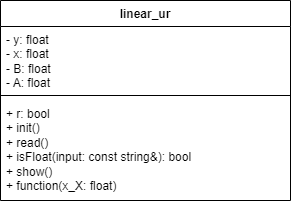

The diagram above was exported from draw.io. Its source (the exported page's mxGraphModel, read from the mxfile embedded in the PNG):
<mxGraphModel dx="480" dy="319" grid="1" gridSize="10" guides="1" tooltips="1" connect="1" arrows="1" fold="1" page="1" pageScale="1" pageWidth="827" pageHeight="1169" math="0" shadow="0">
  <root>
    <mxCell id="WIyWlLk6GJQsqaUBKTNV-0" />
    <mxCell id="WIyWlLk6GJQsqaUBKTNV-1" parent="WIyWlLk6GJQsqaUBKTNV-0" />
    <mxCell id="XM1Hd8Gd_TFGbsGvOLzd-0" value="linear_ur" style="swimlane;fontStyle=1;align=center;verticalAlign=top;childLayout=stackLayout;horizontal=1;startSize=26;horizontalStack=0;resizeParent=1;resizeParentMax=0;resizeLast=0;collapsible=1;marginBottom=0;whiteSpace=wrap;html=1;" vertex="1" parent="WIyWlLk6GJQsqaUBKTNV-1">
      <mxGeometry x="310" y="300" width="290" height="200" as="geometry" />
    </mxCell>
    <mxCell id="XM1Hd8Gd_TFGbsGvOLzd-1" value="- y: float&lt;div&gt;- x: float&lt;br&gt;&lt;/div&gt;&lt;div&gt;- B: float&lt;br&gt;&lt;/div&gt;&lt;div&gt;- A: float&lt;br&gt;&lt;/div&gt;" style="text;strokeColor=none;fillColor=none;align=left;verticalAlign=top;spacingLeft=4;spacingRight=4;overflow=hidden;rotatable=0;points=[[0,0.5],[1,0.5]];portConstraint=eastwest;whiteSpace=wrap;html=1;" vertex="1" parent="XM1Hd8Gd_TFGbsGvOLzd-0">
      <mxGeometry y="26" width="290" height="64" as="geometry" />
    </mxCell>
    <mxCell id="XM1Hd8Gd_TFGbsGvOLzd-2" value="" style="line;strokeWidth=1;fillColor=none;align=left;verticalAlign=middle;spacingTop=-1;spacingLeft=3;spacingRight=3;rotatable=0;labelPosition=right;points=[];portConstraint=eastwest;strokeColor=inherit;" vertex="1" parent="XM1Hd8Gd_TFGbsGvOLzd-0">
      <mxGeometry y="90" width="290" height="10" as="geometry" />
    </mxCell>
    <mxCell id="XM1Hd8Gd_TFGbsGvOLzd-3" value="+ r: bool&lt;div&gt;+ init()&lt;br&gt;&lt;/div&gt;&lt;div&gt;+ read()&lt;br&gt;&lt;/div&gt;&lt;div&gt;+ isFloat(input: const string&amp;amp;): bool&lt;br&gt;&lt;/div&gt;&lt;div&gt;+ show()&lt;br&gt;&lt;/div&gt;&lt;div&gt;+ function(x_X: float)&lt;/div&gt;" style="text;strokeColor=none;fillColor=none;align=left;verticalAlign=top;spacingLeft=4;spacingRight=4;overflow=hidden;rotatable=0;points=[[0,0.5],[1,0.5]];portConstraint=eastwest;whiteSpace=wrap;html=1;" vertex="1" parent="XM1Hd8Gd_TFGbsGvOLzd-0">
      <mxGeometry y="100" width="290" height="100" as="geometry" />
    </mxCell>
  </root>
</mxGraphModel>